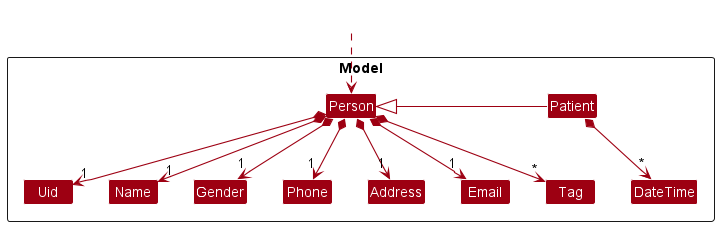

The diagram above was rendered by PlantUML. Its source (embedded in the PNG):
@startuml
!include style.puml
skinparam arrowThickness 1.1
skinparam arrowColor MODEL_COLOR
skinparam classBackgroundColor MODEL_COLOR

Package Model <<Rectangle>> {
Class Person
Class Address
Class DateTime
Class Gender
Class Email
Class Name
Class Patient
Class Phone
Class Tag
Class Uid
}

Class HiddenOutside #FFFFFF
HiddenOutside ..> Person

Person *--> "1" Uid
Person *--> "1" Name
Person *--> "1" Gender
Person *--> "1" Phone
Person *--> "1" Email
Person *--> "1" Address
Person *--> "*" Tag
Patient -left-|> Person
Patient *--> "*" DateTime

Uid -[hidden]right-> Name
Name -[hidden]right-> Gender
Gender -[hidden]right-> Phone
Phone -[hidden]right-> Address
Address -[hidden]right-> Email

@enduml